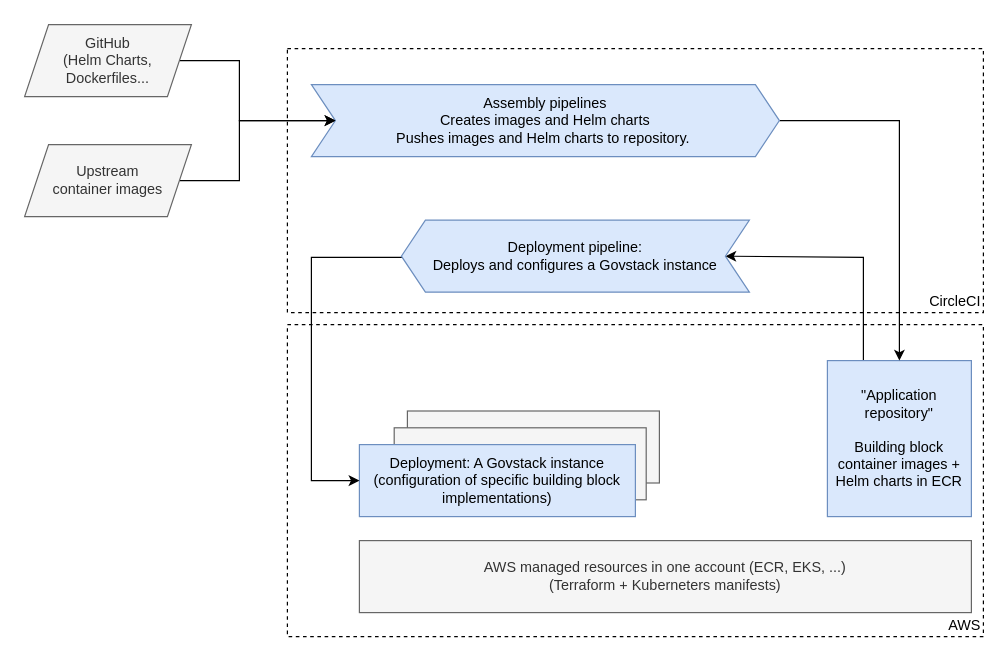

The diagram above was exported from draw.io. Its source (the exported page's mxGraphModel, read from the mxfile embedded in the PNG):
<mxGraphModel dx="1428" dy="983" grid="1" gridSize="10" guides="1" tooltips="1" connect="1" arrows="1" fold="1" page="1" pageScale="1" pageWidth="1169" pageHeight="827" math="0" shadow="0">
  <root>
    <mxCell id="0" />
    <mxCell id="1" parent="0" />
    <mxCell id="Y8fkR8T7EUY0oiJDlJVx-2" value="AWS" style="rounded=0;whiteSpace=wrap;html=1;fillColor=none;verticalAlign=bottom;align=right;dashed=1;labelPosition=center;verticalLabelPosition=middle;" parent="1" vertex="1">
      <mxGeometry x="380" y="370" width="580" height="260" as="geometry" />
    </mxCell>
    <mxCell id="Y8fkR8T7EUY0oiJDlJVx-1" value="CircleCI" style="rounded=0;whiteSpace=wrap;html=1;fillColor=none;verticalAlign=bottom;align=right;dashed=1;" parent="1" vertex="1">
      <mxGeometry x="380" y="140" width="580" height="220" as="geometry" />
    </mxCell>
    <mxCell id="WY1XDwYIE19JNN8g0UCY-22" value="" style="rounded=0;whiteSpace=wrap;html=1;fillColor=#f5f5f5;fontColor=#333333;strokeColor=#666666;" parent="1" vertex="1">
      <mxGeometry x="480" y="442" width="210" height="60" as="geometry" />
    </mxCell>
    <mxCell id="WY1XDwYIE19JNN8g0UCY-21" value="" style="rounded=0;whiteSpace=wrap;html=1;fillColor=#f5f5f5;fontColor=#333333;strokeColor=#666666;" parent="1" vertex="1">
      <mxGeometry x="469" y="456" width="210" height="60" as="geometry" />
    </mxCell>
    <mxCell id="WY1XDwYIE19JNN8g0UCY-2" value="AWS managed resources in one account (ECR, EKS, ...)&lt;br&gt;(Terraform + Kuberneters manifests)" style="rounded=0;whiteSpace=wrap;html=1;fillColor=#f5f5f5;strokeColor=#666666;gradientDirection=west;fontColor=#333333;" parent="1" vertex="1">
      <mxGeometry x="440" y="550" width="510" height="60" as="geometry" />
    </mxCell>
    <mxCell id="WY1XDwYIE19JNN8g0UCY-15" style="edgeStyle=orthogonalEdgeStyle;rounded=0;orthogonalLoop=1;jettySize=auto;html=1;entryX=1;entryY=0.5;entryDx=0;entryDy=0;" parent="1" source="WY1XDwYIE19JNN8g0UCY-3" target="WY1XDwYIE19JNN8g0UCY-14" edge="1">
      <mxGeometry relative="1" as="geometry">
        <Array as="points">
          <mxPoint x="860" y="314" />
        </Array>
      </mxGeometry>
    </mxCell>
    <mxCell id="WY1XDwYIE19JNN8g0UCY-3" value="&quot;Application repository&quot;&lt;br&gt;&lt;br&gt;Building block container images + Helm charts in ECR" style="rounded=0;whiteSpace=wrap;html=1;gradientDirection=west;fillColor=#dae8fc;strokeColor=#6c8ebf;" parent="1" vertex="1">
      <mxGeometry x="830" y="400" width="120" height="130" as="geometry" />
    </mxCell>
    <mxCell id="WY1XDwYIE19JNN8g0UCY-8" value="Deployment: A Govstack instance (configuration of specific building block implementations)" style="rounded=0;whiteSpace=wrap;html=1;fillColor=#dae8fc;strokeColor=#6c8ebf;" parent="1" vertex="1">
      <mxGeometry x="440" y="470" width="230" height="60" as="geometry" />
    </mxCell>
    <mxCell id="WY1XDwYIE19JNN8g0UCY-12" style="edgeStyle=orthogonalEdgeStyle;rounded=0;orthogonalLoop=1;jettySize=auto;html=1;" parent="1" source="WY1XDwYIE19JNN8g0UCY-11" target="WY1XDwYIE19JNN8g0UCY-3" edge="1">
      <mxGeometry relative="1" as="geometry">
        <mxPoint x="800" y="200" as="sourcePoint" />
      </mxGeometry>
    </mxCell>
    <mxCell id="WY1XDwYIE19JNN8g0UCY-11" value="Assembly pipelines&lt;br&gt;Creates images and Helm charts&lt;br&gt;Pushes images and Helm charts to repository.&amp;nbsp;" style="shape=step;perimeter=stepPerimeter;whiteSpace=wrap;html=1;fixedSize=1;fillColor=#dae8fc;strokeColor=#6c8ebf;" parent="1" vertex="1">
      <mxGeometry x="400" y="170" width="390" height="60" as="geometry" />
    </mxCell>
    <mxCell id="WY1XDwYIE19JNN8g0UCY-16" style="edgeStyle=orthogonalEdgeStyle;rounded=0;orthogonalLoop=1;jettySize=auto;html=1;" parent="1" source="WY1XDwYIE19JNN8g0UCY-14" target="WY1XDwYIE19JNN8g0UCY-8" edge="1">
      <mxGeometry relative="1" as="geometry">
        <mxPoint x="300" y="342" as="targetPoint" />
        <Array as="points">
          <mxPoint x="400" y="314" />
          <mxPoint x="400" y="500" />
        </Array>
      </mxGeometry>
    </mxCell>
    <mxCell id="WY1XDwYIE19JNN8g0UCY-14" value="Deployment pipeline:&lt;br&gt;Deploys and configures a Govstack instance" style="shape=step;perimeter=stepPerimeter;whiteSpace=wrap;html=1;fixedSize=1;flipH=1;fillColor=#dae8fc;strokeColor=#6c8ebf;" parent="1" vertex="1">
      <mxGeometry x="475" y="283" width="290" height="60" as="geometry" />
    </mxCell>
    <mxCell id="WY1XDwYIE19JNN8g0UCY-18" style="edgeStyle=orthogonalEdgeStyle;rounded=0;orthogonalLoop=1;jettySize=auto;html=1;" parent="1" source="WY1XDwYIE19JNN8g0UCY-17" target="WY1XDwYIE19JNN8g0UCY-11" edge="1">
      <mxGeometry relative="1" as="geometry">
        <Array as="points">
          <mxPoint x="340" y="150" />
          <mxPoint x="340" y="200" />
        </Array>
      </mxGeometry>
    </mxCell>
    <mxCell id="WY1XDwYIE19JNN8g0UCY-17" value="GitHub&lt;br&gt;(Helm Charts, Dockerfiles..." style="shape=parallelogram;perimeter=parallelogramPerimeter;whiteSpace=wrap;html=1;fixedSize=1;fillColor=#f5f5f5;strokeColor=#666666;fontColor=#333333;" parent="1" vertex="1">
      <mxGeometry x="161" y="120" width="139" height="60" as="geometry" />
    </mxCell>
    <mxCell id="WY1XDwYIE19JNN8g0UCY-20" style="edgeStyle=orthogonalEdgeStyle;rounded=0;orthogonalLoop=1;jettySize=auto;html=1;" parent="1" source="WY1XDwYIE19JNN8g0UCY-19" edge="1">
      <mxGeometry relative="1" as="geometry">
        <mxPoint x="420" y="200" as="targetPoint" />
        <Array as="points">
          <mxPoint x="340" y="250" />
          <mxPoint x="340" y="200" />
        </Array>
      </mxGeometry>
    </mxCell>
    <mxCell id="WY1XDwYIE19JNN8g0UCY-19" value="Upstream &lt;br&gt;container images" style="shape=parallelogram;perimeter=parallelogramPerimeter;whiteSpace=wrap;html=1;fixedSize=1;fillColor=#f5f5f5;strokeColor=#666666;fontColor=#333333;" parent="1" vertex="1">
      <mxGeometry x="161" y="220" width="139" height="60" as="geometry" />
    </mxCell>
  </root>
</mxGraphModel>